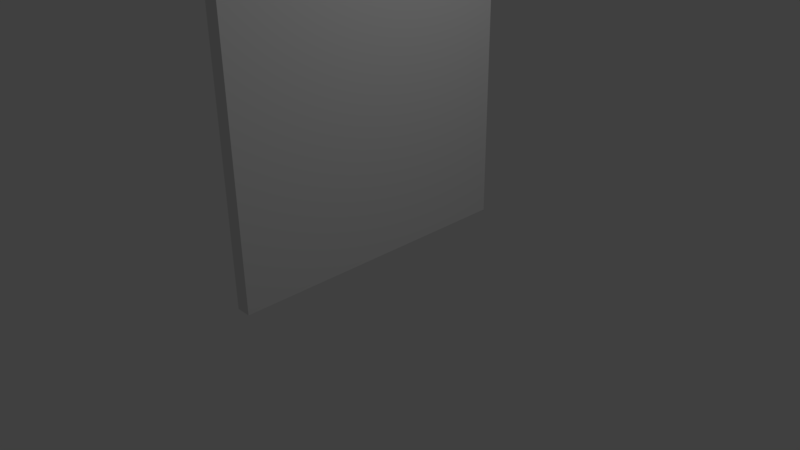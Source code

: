 # Source: W2.blend  (saved by Blender 2.77.0; exported with 4.5.12 LTS)
import bpy
from mathutils import Matrix  # noqa: F401  (used for matrix-valued properties, if any)

bpy.ops.wm.read_factory_settings(use_empty=True)
scene = bpy.context.scene
scene.name = 'Scene'

# ---- collections
col_collection_1 = bpy.data.collections.new('Collection 1'); scene.collection.children.link(col_collection_1)

# ---- materials (node trees are filled in below, after node groups)
mat_material_001 = bpy.data.materials.new('Material.001')
mat_material_001.alpha_threshold = 0.0
mat_material_001.use_transparent_shadow = False
mat_material_001.roughness = 0.5
mat_material_001.line_color = (0.0, 0.0, 0.0, 1.0)

# ---- material node trees

# ---- world
world_world = bpy.data.worlds.new('World'); scene.world = world_world
world_world.color = (0.05088, 0.05088, 0.05088)
world_world.use_sun_shadow = False
world_world.sun_shadow_jitter_overblur = 0.0
world_world.cycles.sampling_method = 'MANUAL'

# ---- cameras
cam_camera = bpy.data.cameras.new('Camera')
cam_camera.clip_end = 100.0
cam_camera.lens = 35.0
cam_camera.sensor_width = 32.0
cam_camera.sensor_height = 18.0
cam_camera.ortho_scale = 7.314
cam_camera.dof.focus_distance = 0.0
cam_camera.dof.aperture_fstop = 128.0

# ---- lights
light_lamp = bpy.data.lights.new('Lamp', 'POINT')
light_lamp.transmission_factor = 0.0
light_lamp.cutoff_distance = 30.0
light_lamp.energy = 100.0
light_lamp.shadow_buffer_clip_start = 1.001
light_lamp.shadow_soft_size = 0.1
light_lamp.shadow_maximum_resolution = 0.006
light_lamp.use_absolute_resolution = True

# ---- meshes
me_cube_001 = bpy.data.meshes.new('Cube.001')
me_cube_001.from_pydata([(1.0, 1.0, -1.0), (1.0, -1.0, -1.0), (-1.0, -1.0, -1.0), (-1.0, 1.0, -1.0), (1.0, 1.0, 1.0), (1.0, -1.0, 1.0), (-1.0, -1.0, 1.0), (-1.0, 1.0, 1.0)], [], [(0, 1, 2, 3), (4, 7, 6, 5), (0, 4, 5, 1), (1, 5, 6, 2), (2, 6, 7, 3), (4, 0, 3, 7)])
me_cube_001.materials.append(mat_material_001)
me_cube_001.use_remesh_preserve_volume = False
me_cube_001.use_remesh_preserve_attributes = False
me_cube_001.use_mirror_vertex_groups = False
me_cube_001.update()

# ---- objects
ob_lamp = bpy.data.objects.new('Lamp', light_lamp)
ob_camera = bpy.data.objects.new('Camera', cam_camera)
ob_cube_001 = bpy.data.objects.new('Cube.001', me_cube_001)

# ---- transforms, parenting, visibility, modifiers, constraints
ob_lamp.location = (4.076, 1.005, 5.904)
ob_lamp.rotation_euler = (0.6503, 0.05522, 1.866)
ob_lamp.lock_rotations_4d = False
ob_lamp.empty_display_type = 'ARROWS'
ob_lamp.color = (0.0, 0.0, 0.0, 0.0)
ob_lamp.lineart.crease_threshold = 0.0
ob_camera.location = (7.481, -6.508, 5.344)
ob_camera.rotation_euler = (1.109, 0.01082, 0.8149)
ob_camera.lock_rotations_4d = False
ob_camera.empty_display_type = 'ARROWS'
ob_camera.color = (0.0, 0.0, 0.0, 0.0)
ob_camera.display_type = 'WIRE'
ob_camera.lineart.crease_threshold = 0.0
ob_cube_001.location = (0.0, 0.0, 2.0)
ob_cube_001.rotation_euler = (1.571, -0.0, 1.571)
ob_cube_001.scale = (2.0, 2.0, 0.1)
ob_cube_001.lock_rotations_4d = False
ob_cube_001.empty_display_type = 'ARROWS'
ob_cube_001.lineart.crease_threshold = 0.0

# ---- collection membership
col_collection_1.objects.link(ob_lamp)
col_collection_1.objects.link(ob_camera)
col_collection_1.objects.link(ob_cube_001)

# ---- scene / render settings (as saved in the file)
scene.camera = ob_camera
scene.frame_start = 1; scene.frame_end = 250; scene.frame_set(1)
scene.render.engine = 'BLENDER_EEVEE_NEXT'
scene.render.resolution_percentage = 50
scene.render.dither_intensity = 0.0
scene.cycles.use_denoising = False
scene.cycles.samples = 128
scene.cycles.sampling_pattern = 'TABULATED_SOBOL'
scene.cycles.light_sampling_threshold = 0.0
scene.cycles.use_adaptive_sampling = False
scene.cycles.use_light_tree = False
scene.cycles.blur_glossy = 0.0
scene.cycles.sample_clamp_indirect = 0.0
scene.view_settings.view_transform = 'Standard'
bpy.context.view_layer.update()
